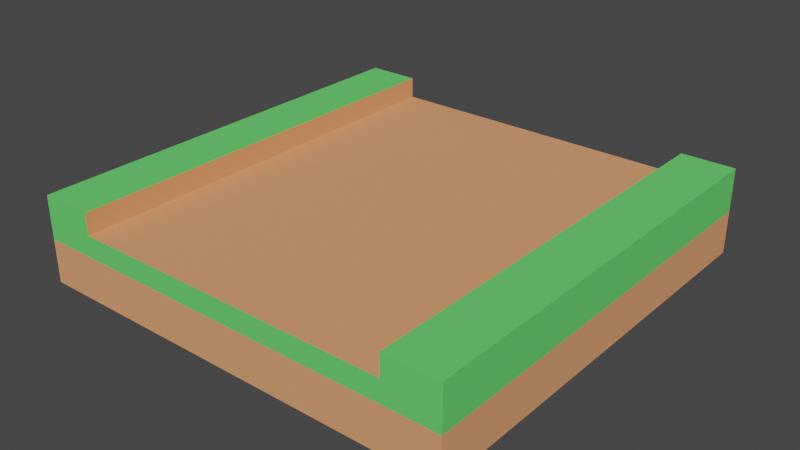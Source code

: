 # Source: rovnacesta.blend  (saved by Blender 3.6.13; exported with 4.5.12 LTS)
import bpy
from mathutils import Matrix  # noqa: F401  (used for matrix-valued properties, if any)

bpy.ops.wm.read_factory_settings(use_empty=True)
scene = bpy.context.scene
scene.name = 'Scene'

# ---- collections
col_collection = bpy.data.collections.new('Collection'); scene.collection.children.link(col_collection)

# ---- materials (node trees are filled in below, after node groups)
mat_dirt = bpy.data.materials.new('dirt')
mat_dirt.use_transparent_shadow = False
mat_dirt.roughness = 1.0
mat_foliage = bpy.data.materials.new('foliage')
mat_foliage.use_transparent_shadow = False
mat_foliage.roughness = 1.0
mat_dirtdark = bpy.data.materials.new('dirtDark')
mat_dirtdark.use_transparent_shadow = False
mat_dirtdark.roughness = 1.0

# ---- material node trees
mat_dirt.use_nodes = True; mat_dirt.node_tree.nodes.clear()
_N = mat_dirt.node_tree.nodes; _L = mat_dirt.node_tree.links
n0 = _N.new('ShaderNodeBsdfPrincipled'); n0.name = 'Principled BSDF'; n0.location = (0, 300)
n0.distribution = 'GGX'
n0.subsurface_method = 'RANDOM_WALK_SKIN'
n0.inputs[0].default_value = (0.8, 0.3405, 0.16, 1.0)
n0.inputs[2].default_value = 1.0
n0.inputs[3].default_value = 1.45
n0.inputs[13].default_value = 0.0
n0.inputs[27].default_value = (0.0, 0.0, 0.0, 1.0)
n0.inputs[28].default_value = 1.0
n1 = _N.new('ShaderNodeOutputMaterial'); n1.name = 'Material Output'; n1.location = (280, 300)
_L.new(n0.outputs[0], n1.inputs[0])
n1.is_active_output = True
mat_foliage.use_nodes = True; mat_foliage.node_tree.nodes.clear()
_N = mat_foliage.node_tree.nodes; _L = mat_foliage.node_tree.links
n0 = _N.new('ShaderNodeBsdfPrincipled'); n0.name = 'Principled BSDF'; n0.location = (0, 300)
n0.distribution = 'GGX'
n0.subsurface_method = 'RANDOM_WALK_SKIN'
n0.inputs[0].default_value = (0.142, 0.71, 0.1511, 1.0)
n0.inputs[2].default_value = 1.0
n0.inputs[3].default_value = 1.45
n0.inputs[13].default_value = 0.0
n0.inputs[27].default_value = (0.0, 0.0, 0.0, 1.0)
n0.inputs[28].default_value = 1.0
n1 = _N.new('ShaderNodeOutputMaterial'); n1.name = 'Material Output'; n1.location = (280, 300)
_L.new(n0.outputs[0], n1.inputs[0])
n1.is_active_output = True
mat_dirtdark.use_nodes = True; mat_dirtdark.node_tree.nodes.clear()
_N = mat_dirtdark.node_tree.nodes; _L = mat_dirtdark.node_tree.links
n0 = _N.new('ShaderNodeBsdfPrincipled'); n0.name = 'Principled BSDF'; n0.location = (0, 300)
n0.distribution = 'GGX'
n0.subsurface_method = 'RANDOM_WALK_SKIN'
n0.inputs[0].default_value = (0.8, 0.3405, 0.16, 1.0)
n0.inputs[2].default_value = 1.0
n0.inputs[3].default_value = 1.45
n0.inputs[13].default_value = 0.0
n0.inputs[27].default_value = (0.0, 0.0, 0.0, 1.0)
n0.inputs[28].default_value = 1.0
n1 = _N.new('ShaderNodeOutputMaterial'); n1.name = 'Material Output'; n1.location = (280, 300)
_L.new(n0.outputs[0], n1.inputs[0])
n1.is_active_output = True

# ---- world
world_world = bpy.data.worlds.new('World'); scene.world = world_world
world_world.use_nodes = True; world_world.node_tree.nodes.clear()
_N = world_world.node_tree.nodes; _L = world_world.node_tree.links
n0 = _N.new('ShaderNodeOutputWorld'); n0.name = 'World Output'; n0.location = (300, 300)
n1 = _N.new('ShaderNodeBackground'); n1.name = 'Background'; n1.location = (10, 300)
n1.inputs[0].default_value = (0.05088, 0.05088, 0.05088, 1.0)
_L.new(n1.outputs[0], n0.inputs[0])
n0.is_active_output = True
world_world.color = (0.05088, 0.05088, 0.05088)
world_world.use_sun_shadow = False
world_world.sun_shadow_jitter_overblur = 0.0

# ---- meshes
me_tile_straight = bpy.data.meshes.new('tile_straight')
me_tile_straight.from_pydata([(0.5, 0.0, 0.5), (0.5, 0.0, -0.5), (-0.5, 0.0, 0.5), (-0.5, 0.0, -0.5), (0.5, 0.1, 0.5), (-0.5, 0.1, 0.5), (-0.5, 0.1, -0.5), (0.5, 0.1, -0.5), (0.2812, 0.15, -0.5), (0.2812, 0.15, 0.5), (-0.2812, 0.15, -0.5), (-0.2812, 0.15, 0.5), (0.375, 0.15, 0.5), (0.5, 0.2, 0.5), (0.375, 0.2, 0.5), (-0.375, 0.15, 0.5), (-0.5, 0.2, 0.5), (-0.375, 0.2, 0.5), (-0.375, 0.15, -0.5), (-0.5, 0.2, -0.5), (-0.375, 0.2, -0.5), (0.375, 0.15, -0.5), (0.5, 0.2, -0.5), (0.375, 0.2, -0.5)], [], [(2, 1, 0), (1, 2, 3), (4, 2, 0), (2, 4, 5), (2, 6, 3), (6, 2, 5), (6, 1, 3), (1, 6, 7), (4, 1, 7), (1, 4, 0), (10, 9, 8), (9, 10, 11), (4, 12, 5), (12, 4, 13), (12, 13, 14), (15, 5, 12), (5, 15, 16), (15, 12, 9), (15, 9, 11), (16, 15, 17), (6, 18, 7), (18, 6, 19), (18, 19, 20), (21, 7, 18), (7, 21, 22), (21, 18, 10), (21, 10, 8), (22, 21, 23), (13, 7, 22), (7, 13, 4), (5, 19, 6), (19, 5, 16), (20, 16, 17), (16, 20, 19), (22, 14, 13), (14, 22, 23), (17, 18, 20), (18, 17, 15), (12, 23, 21), (23, 12, 14), (10, 15, 11), (15, 10, 18), (21, 9, 12), (9, 21, 8)])
me_tile_straight.polygons.foreach_set('material_index', [0, 0, 0, 0, 0, 0, 0, 0, 0, 0, 0, 0, 1, 1, 1, 1, 1, 1, 1, 1, 1, 1, 1, 1, 1, 1, 1, 1, 1, 1, 1, 1, 1, 1, 1, 1, 2, 2, 2, 2, 2, 2, 2, 2])
_uv = me_tile_straight.uv_layers.new(name='UVMap')
_uv.uv.foreach_set('vector', [-19.69, 19.69, 19.69, -19.69, 19.69, 19.69, 19.69, -19.69, -19.69, 19.69, -19.69, -19.69, 19.69, 3.937, -19.69, 0.0, 19.69, 0.0, -19.69, 0.0, 19.69, 3.937, -19.69, 3.937, 19.69, 0.0, -19.69, 3.937, -19.69, 0.0, -19.69, 3.937, 19.69, 0.0, 19.69, 3.937, 19.69, 3.937, -19.69, 0.0, 19.69, 0.0, -19.69, 0.0, 19.69, 3.937, -19.69, 3.937, -19.69, 3.937, 19.69, 0.0, 19.69, 3.937, 19.69, 0.0, -19.69, 3.937, -19.69, 0.0, 11.07, -19.69, -11.07, 19.69, -11.07, -19.69, -11.07, 19.69, 11.07, -19.69, 11.07, 19.69, 19.69, 3.937, 14.76, 5.906, -19.69, 3.937, 14.76, 5.906, 19.69, 3.937, 19.69, 7.874, 14.76, 5.906, 19.69, 7.874, 14.76, 7.874, -14.76, 5.906, -19.69, 3.937, 14.76, 5.906, -19.69, 3.937, -14.76, 5.906, -19.69, 7.874, -14.76, 5.906, 14.76, 5.906, 11.07, 5.906, -14.76, 5.906, 11.07, 5.906, -11.07, 5.906, -19.69, 7.874, -14.76, 5.906, -14.76, 7.874, 19.69, 3.937, 14.76, 5.906, -19.69, 3.937, 14.76, 5.906, 19.69, 3.937, 19.69, 7.874, 14.76, 5.906, 19.69, 7.874, 14.76, 7.874, -14.76, 5.906, -19.69, 3.937, 14.76, 5.906, -19.69, 3.937, -14.76, 5.906, -19.69, 7.874, -14.76, 5.906, 14.76, 5.906, 11.07, 5.906, -14.76, 5.906, 11.07, 5.906, -11.07, 5.906, -19.69, 7.874, -14.76, 5.906, -14.76, 7.874, -19.69, 7.874, 19.69, 3.937, 19.69, 7.874, 19.69, 3.937, -19.69, 7.874, -19.69, 3.937, 19.69, 3.937, -19.69, 7.874, -19.69, 3.937, -19.69, 7.874, 19.69, 3.937, 19.69, 7.874, 14.76, -19.69, 19.69, 19.69, 14.76, 19.69, 19.69, 19.69, 14.76, -19.69, 19.69, -19.69, -19.69, -19.69, -14.76, 19.69, -19.69, 19.69, -14.76, 19.69, -19.69, -19.69, -14.76, -19.69, -19.69, 7.874, 19.69, 5.906, 19.69, 7.874, 19.69, 5.906, -19.69, 7.874, -19.69, 5.906, 19.69, 5.906, -19.69, 7.874, -19.69, 5.906, -19.69, 7.874, 19.69, 5.906, 19.69, 7.874, 11.07, -19.69, 14.76, 19.69, 11.07, 19.69, 14.76, 19.69, 11.07, -19.69, 14.76, -19.69, -14.76, -19.69, -11.07, 19.69, -14.76, 19.69, -11.07, 19.69, -14.76, -19.69, -11.07, -19.69])
me_tile_straight.materials.append(mat_dirt)
me_tile_straight.materials.append(mat_foliage)
me_tile_straight.materials.append(mat_dirtdark)
me_tile_straight.update()
me_tile_straight.normals_split_custom_set([tuple(v) for v in zip(*[iter([0.0, -1.0, 0.0, 0.0, -1.0, 0.0, 0.0, -1.0, 0.0, 0.0, -1.0, 0.0, 0.0, -1.0, 0.0, 0.0, -1.0, 0.0, 0.0, 0.0, 1.0, 0.0, 0.0, 1.0, 0.0, 0.0, 1.0, 0.0, 0.0, 1.0, 0.0, 0.0, 1.0, 0.0, 0.0, 1.0, -1.0, 0.0, 0.0, -1.0, 0.0, 0.0, -1.0, 0.0, 0.0, -1.0, 0.0, 0.0, -1.0, 0.0, 0.0, -1.0, 0.0, 0.0, 0.0, 0.0, -1.0, 0.0, 0.0, -1.0, 0.0, 0.0, -1.0, 0.0, 0.0, -1.0, 0.0, 0.0, -1.0, 0.0, 0.0, -1.0, 1.0, 0.0, 0.0, 1.0, 0.0, 0.0, 1.0, 0.0, 0.0, 1.0, 0.0, 0.0, 1.0, 0.0, 0.0, 1.0, 0.0, 0.0, 0.0, 1.0, 0.0, 0.0, 1.0, 0.0, 0.0, 1.0, 0.0, 0.0, 1.0, 0.0, 0.0, 1.0, 0.0, 0.0, 1.0, 0.0, 0.0, 0.0, 1.0, 0.0, 0.0, 1.0, 0.0, 0.0, 1.0, 0.0, 0.0, 1.0, 0.0, 0.0, 1.0, 0.0, 0.0, 1.0, 0.0, 0.0, 1.0, 0.0, 0.0, 1.0, 0.0, 0.0, 1.0, 0.0, 0.0, 1.0, 0.0, 0.0, 1.0, 0.0, 0.0, 1.0, 0.0, 0.0, 1.0, 0.0, 0.0, 1.0, 0.0, 0.0, 1.0, -2.291e-09, -4.777e-05, 1.0, 2.291e-09, 4.777e-05, 1.0, 2.291e-09, 4.777e-05, 1.0, 0.0, 0.0, 1.0, 0.0, 0.0, 1.0, 0.0, 0.0, 1.0, 0.0, 0.0, 1.0, 0.0, 0.0, 1.0, 0.0, 0.0, 1.0, 0.0, 0.0, -1.0, 0.0, 0.0, -1.0, 0.0, 0.0, -1.0, 0.0, 0.0, -1.0, 0.0, 0.0, -1.0, 0.0, 0.0, -1.0, 0.0, 0.0, -1.0, 0.0, 0.0, -1.0, 0.0, 0.0, -1.0, 0.0, 0.0, -1.0, 0.0, 0.0, -1.0, 0.0, 0.0, -1.0, 0.0, 0.0, -1.0, 0.0, 0.0, -1.0, 0.0, 0.0, -1.0, 2.291e-09, -4.777e-05, -1.0, -2.291e-09, 4.777e-05, -1.0, -2.291e-09, 4.777e-05, -1.0, 2.291e-09, -4.777e-05, -1.0, -2.291e-09, 4.777e-05, -1.0, -2.291e-09, 4.777e-05, -1.0, 0.0, 0.0, -1.0, 0.0, 0.0, -1.0, 0.0, 0.0, -1.0, 1.0, 0.0, 0.0, 1.0, 0.0, 0.0, 1.0, 0.0, 0.0, 1.0, 0.0, 0.0, 1.0, 0.0, 0.0, 1.0, 0.0, 0.0, -1.0, 0.0, 0.0, -1.0, 0.0, 0.0, -1.0, 0.0, 0.0, -1.0, 0.0, 0.0, -1.0, 0.0, 0.0, -1.0, 0.0, 0.0, 0.0, 1.0, 0.0, 0.0, 1.0, 0.0, 0.0, 1.0, 0.0, 0.0, 1.0, 0.0, 0.0, 1.0, 0.0, 0.0, 1.0, 0.0, 0.0, 1.0, 0.0, 0.0, 1.0, 0.0, 0.0, 1.0, 0.0, 0.0, 1.0, 0.0, 0.0, 1.0, 0.0, 0.0, 1.0, 0.0, 1.0, 0.0, 0.0, 1.0, 0.0, 0.0, 1.0, 0.0, 0.0, 1.0, 0.0, 0.0, 1.0, 0.0, 0.0, 1.0, 0.0, 0.0, -1.0, 0.0, 0.0, -1.0, 0.0, 0.0, -1.0, 0.0, 0.0, -1.0, 0.0, 0.0, -1.0, 0.0, 0.0, -1.0, 0.0, 0.0, 0.0, 1.0, 0.0, 0.0, 1.0, 0.0, 0.0, 1.0, 0.0, 0.0, 1.0, 0.0, 0.0, 1.0, 0.0, 0.0, 1.0, 0.0, 0.0, 1.0, 0.0, 0.0, 1.0, 0.0, 0.0, 1.0, 0.0, 0.0, 1.0, 0.0, 0.0, 1.0, 0.0, 0.0, 1.0, 0.0])] * 3)])

# ---- objects
ob_tile_straight = bpy.data.objects.new('tile_straight', me_tile_straight)

# ---- transforms, parenting, visibility, modifiers, constraints
ob_tile_straight.location = (0.0, 0.0, 0.0)
ob_tile_straight.rotation_euler = (1.571, -0.0, 0.0)

# ---- collection membership
col_collection.objects.link(ob_tile_straight)

# ---- scene / render settings (as saved in the file)
scene.frame_start = 1; scene.frame_end = 250; scene.frame_set(1)
scene.render.engine = 'BLENDER_EEVEE_NEXT'
scene.cycles.sampling_pattern = 'TABULATED_SOBOL'
scene.view_settings.view_transform = 'Filmic'
bpy.context.view_layer.update()

# ---- added for rendering (the .blend has no active camera and no usable light): camera, sun
cam_auto = bpy.data.cameras.new('AutoCamera')
cam_auto.lens = 50.0
cam_auto.sensor_width = 36.0
cam_auto.clip_end = 1000.0
ob_auto_camera = bpy.data.objects.new('AutoCamera', cam_auto)
scene.collection.objects.link(ob_auto_camera)
ob_auto_camera.location = (1.32149, -1.58578, 1.15719)
ob_auto_camera.rotation_euler = (1.09748, -7.21219e-08, 0.694738)
scene.camera = ob_auto_camera
light_auto_sun = bpy.data.lights.new('AutoSun', 'SUN')
light_auto_sun.energy = 3.0
light_auto_sun.angle = 0.0523599
ob_auto_sun = bpy.data.objects.new('AutoSun', light_auto_sun)
scene.collection.objects.link(ob_auto_sun)
ob_auto_sun.rotation_euler = (0.872665, 0.174533, 0.523599)
bpy.context.view_layer.update()
